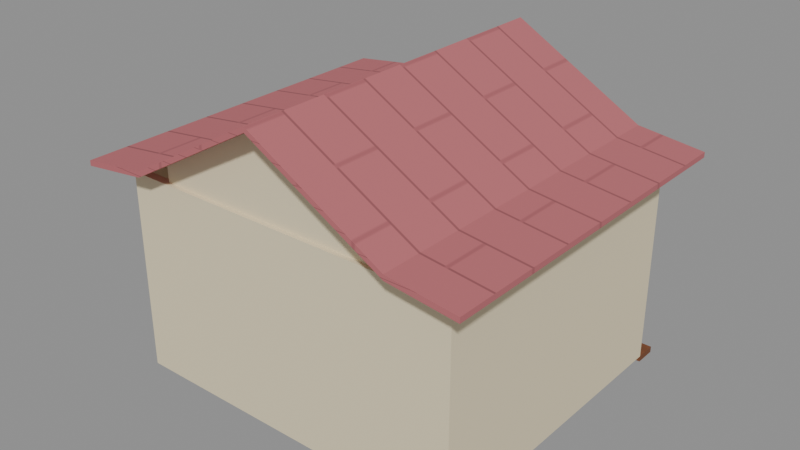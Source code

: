 # Source: blossom_bistro_exterior_lod2.blend  (saved by Blender 5.2.45; exported with 4.5.12 LTS)
import bpy
from mathutils import Matrix  # noqa: F401  (used for matrix-valued properties, if any)

bpy.ops.wm.read_factory_settings(use_empty=True)
scene = bpy.context.scene
scene.name = 'ELYRIA_blossom_bistro_exterior_lod2.004'

# ---- images (referenced by path relative to the original .blend; pixels are not part of the script)
import os
ASSET_DIR = os.environ.get("B2B_ASSET_DIR", "")  # directory of the original .blend (textures are referenced by path, not embedded)
HERE = os.path.dirname(os.path.abspath(__file__))  # packed textures are extracted next to this script under _unpacked/

def load_image(name, relpath, width, height, colorspace="sRGB"):
    """Load a texture the original file referenced (path relative to the .blend, or extracted next to this script)."""
    p = next((c for c in (os.path.join(HERE, relpath), os.path.join(ASSET_DIR, relpath)) if relpath and os.path.exists(c)), "")
    if p:
        img = bpy.data.images.load(p, check_existing=True)
        img.name = name
    else:  # same state as the original file: an image datablock whose file is absent (Cycles renders it pink)
        img = bpy.data.images.new(name, width, height)
        img.source = "FILE"
        img.filepath = "//" + (relpath or name)
    img.colorspace_settings.name = colorspace
    return img
img_blossom_bistro_atlas_008 = load_image('blossom_bistro_atlas.008', '_unpacked/blossom_bistro_atlas.4d54ac3c.png', 1024, 1024, 'sRGB')
img_blossom_bistro_roughness_008 = load_image('blossom_bistro_roughness.008', '_unpacked/blossom_bistro_roughness.dacbb365.png', 1024, 1024, 'Non-Color')
img_blossom_bistro_emissive_008 = load_image('blossom_bistro_emissive.008', '_unpacked/blossom_bistro_emissive.93ae03e0.png', 1024, 1024, 'sRGB')

# ---- materials (node trees are filled in below, after node groups)
mat_bistro_shared_atlas_008 = bpy.data.materials.new('Bistro_shared_atlas.008')
mat_bistro_shared_atlas_008.diffuse_color = (0.8, 0.7, 0.55, 1.0)

# ---- material node trees
mat_bistro_shared_atlas_008.use_nodes = True; mat_bistro_shared_atlas_008.node_tree.nodes.clear()
_N = mat_bistro_shared_atlas_008.node_tree.nodes; _L = mat_bistro_shared_atlas_008.node_tree.links
n0 = _N.new('ShaderNodeBsdfPrincipled'); n0.name = 'Principled BSDF'; n0.location = (-200, 100)
n0.inputs[10].default_value = 0.005
n0.inputs[28].default_value = 0.18
n1 = _N.new('ShaderNodeOutputMaterial'); n1.name = 'Material Output'; n1.location = (200, 100)
n2 = _N.new('ShaderNodeTexImage'); n2.name = 'Image Texture'; n2.location = (0, 0)
n2.image = img_blossom_bistro_atlas_008
n3 = _N.new('ShaderNodeTexImage'); n3.name = 'Image Texture.001'; n3.location = (0, 0)
n3.image = img_blossom_bistro_roughness_008
n4 = _N.new('ShaderNodeTexImage'); n4.name = 'Image Texture.002'; n4.location = (0, 0)
n4.image = img_blossom_bistro_emissive_008
_L.new(n0.outputs[0], n1.inputs[0])
_L.new(n2.outputs[0], n0.inputs[0])
_L.new(n3.outputs[0], n0.inputs[2])
_L.new(n4.outputs[0], n0.inputs[27])
n1.is_active_output = True

# ---- meshes
me_cube_728 = bpy.data.meshes.new('Cube.728')
me_cube_728.from_pydata([(-4.0, -0.2, 0.0), (-4.0, -0.2, 4.6), (-4.0, 0.0, 0.0), (-4.0, 0.0, 4.6), (-0.9, -0.2, 0.0), (-0.9, -0.2, 4.6), (-0.9, 0.0, 0.0), (-0.9, 0.0, 4.6), (0.9, -0.2, 0.0), (0.9, -0.2, 4.6), (0.9, 0.0, 0.0), (0.9, 0.0, 4.6), (4.0, -0.2, 0.0), (4.0, -0.2, 4.6), (4.0, 0.0, 0.0), (4.0, 0.0, 4.6), (-0.9, -0.2, 2.4), (-0.9, -0.2, 4.6), (-0.9, 0.0, 2.4), (-0.9, 0.0, 4.6), (0.9, -0.2, 2.4), (0.9, -0.2, 4.6), (0.9, 0.0, 2.4), (0.9, 0.0, 4.6), (-4.0, -7.0, 0.0), (-4.0, -7.0, 4.6), (-4.0, -0.2, 0.0), (-4.0, -0.2, 4.6), (-3.8, -7.0, 0.0), (-3.8, -7.0, 4.6), (-3.8, -0.2, 0.0), (-3.8, -0.2, 4.6), (3.8, -7.0, 0.0), (3.8, -7.0, 4.6), (3.8, -0.2, 0.0), (3.8, -0.2, 4.6), (4.0, -7.0, 0.0), (4.0, -7.0, 4.6), (4.0, -0.2, 0.0), (4.0, -0.2, 4.6), (-3.8, -7.0, 0.0), (-3.8, -7.0, 4.6), (-3.8, -6.8, 0.0), (-3.8, -6.8, 4.6), (3.8, -7.0, 0.0), (3.8, -7.0, 4.6), (3.8, -6.8, 0.0), (3.8, -6.8, 4.6), (-4.6, 0.6, 4.88), (-3.067, 0.6, 5.07), (-1.533, 0.6, 5.935), (0.0, 0.6, 6.8), (1.533, 0.6, 5.935), (3.067, 0.6, 5.07), (4.6, 0.6, 4.88), (-4.6, -7.6, 4.88), (-3.067, -7.6, 5.07), (-1.533, -7.6, 5.935), (0.0, -7.6, 6.8), (1.533, -7.6, 5.935), (3.067, -7.6, 5.07), (4.6, -7.6, 4.88), (-4.6, 0.6, 4.76), (-3.067, 0.6, 4.95), (-1.533, 0.6, 5.815), (0.0, 0.6, 6.68), (1.533, 0.6, 5.815), (3.067, 0.6, 4.95), (4.6, 0.6, 4.76), (-4.6, -7.6, 4.76), (-3.067, -7.6, 4.95), (-1.533, -7.6, 5.815), (0.0, -7.6, 6.68), (1.533, -7.6, 5.815), (3.067, -7.6, 4.95), (4.6, -7.6, 4.76), (-3.067, -0.1, 4.95), (-1.533, -0.1, 5.815), (0.0, -0.1, 6.68), (1.533, -0.1, 5.815), (3.067, -0.1, 4.95), (3.067, -0.1, 4.55), (-3.067, -0.1, 4.55), (-3.067, -6.9, 4.95), (-1.533, -6.9, 5.815), (0.0, -6.9, 6.68), (1.533, -6.9, 5.815), (3.067, -6.9, 4.95), (3.067, -6.9, 4.55), (-3.067, -6.9, 4.55), (-4.0, -7.451e-09, -0.14), (-4.0, -7.451e-09, 0.0), (-4.0, 0.5, -0.14), (-4.0, 0.5, 0.0), (4.0, -7.451e-09, -0.14), (4.0, -7.451e-09, 0.0), (4.0, 0.5, -0.14), (4.0, 0.5, 0.0), (-1.04, -7.451e-09, 0.0), (-1.04, -7.451e-09, 2.4), (-1.04, 0.12, 0.0), (-1.04, 0.12, 2.4), (-0.9, -7.451e-09, 0.0), (-0.9, -7.451e-09, 2.4), (-0.9, 0.12, 0.0), (-0.9, 0.12, 2.4), (0.9, -7.451e-09, 0.0), (0.9, -7.451e-09, 2.4), (0.9, 0.12, 0.0), (0.9, 0.12, 2.4), (1.04, -7.451e-09, 0.0), (1.04, -7.451e-09, 2.4), (1.04, 0.12, 0.0), (1.04, 0.12, 2.4), (-1.04, 7.451e-09, 2.38), (-1.04, 7.451e-09, 2.52), (-1.04, 0.16, 2.38), (-1.04, 0.16, 2.52), (1.04, 7.451e-09, 2.38), (1.04, 7.451e-09, 2.52), (1.04, 0.16, 2.38), (1.04, 0.16, 2.52), (-3.2, 0.0, 1.0), (-3.2, 0.0, 2.5), (-3.2, 0.05, 1.0), (-3.2, 0.05, 2.5), (-1.5, 0.0, 1.0), (-1.5, 0.0, 2.5), (-1.5, 0.05, 1.0), (-1.5, 0.05, 2.5), (-3.3, -0.01, 0.93), (-3.3, -0.01, 1.05), (-3.3, 0.17, 0.93), (-3.3, 0.17, 1.05), (-1.4, -0.01, 0.93), (-1.4, -0.01, 1.05), (-1.4, 0.17, 0.93), (-1.4, 0.17, 1.05), (1.5, 0.0, 1.0), (1.5, 0.0, 2.5), (1.5, 0.05, 1.0), (1.5, 0.05, 2.5), (3.2, 0.0, 1.0), (3.2, 0.0, 2.5), (3.2, 0.05, 1.0), (3.2, 0.05, 2.5), (1.4, -0.01, 0.93), (1.4, -0.01, 1.05), (1.4, 0.17, 0.93), (1.4, 0.17, 1.05), (3.3, -0.01, 0.93), (3.3, -0.01, 1.05), (3.3, 0.17, 0.93), (3.3, 0.17, 1.05)], [], [(0, 1, 3, 2), (2, 3, 7, 6), (6, 7, 5, 4), (4, 5, 1, 0), (2, 6, 4, 0), (7, 3, 1, 5), (8, 9, 11, 10), (10, 11, 15, 14), (14, 15, 13, 12), (12, 13, 9, 8), (10, 14, 12, 8), (15, 11, 9, 13), (16, 17, 19, 18), (18, 19, 23, 22), (22, 23, 21, 20), (20, 21, 17, 16), (18, 22, 20, 16), (23, 19, 17, 21), (24, 25, 27, 26), (26, 27, 31, 30), (30, 31, 29, 28), (28, 29, 25, 24), (26, 30, 28, 24), (31, 27, 25, 29), (32, 33, 35, 34), (34, 35, 39, 38), (38, 39, 37, 36), (36, 37, 33, 32), (34, 38, 36, 32), (39, 35, 33, 37), (40, 41, 43, 42), (42, 43, 47, 46), (46, 47, 45, 44), (44, 45, 41, 40), (42, 46, 44, 40), (47, 43, 41, 45), (48, 49, 56, 55), (62, 69, 70, 63), (48, 62, 63, 49), (55, 56, 70, 69), (49, 50, 57, 56), (63, 70, 71, 64), (49, 63, 64, 50), (56, 57, 71, 70), (50, 51, 58, 57), (64, 71, 72, 65), (50, 64, 65, 51), (57, 58, 72, 71), (51, 52, 59, 58), (65, 72, 73, 66), (51, 65, 66, 52), (58, 59, 73, 72), (52, 53, 60, 59), (66, 73, 74, 67), (52, 66, 67, 53), (59, 60, 74, 73), (53, 54, 61, 60), (67, 74, 75, 68), (53, 67, 68, 54), (60, 61, 75, 74), (48, 55, 69, 62), (54, 61, 75, 68), (76, 77, 78, 79, 80, 81, 82), (83, 84, 85, 86, 87, 88, 89), (90, 91, 93, 92), (92, 93, 97, 96), (96, 97, 95, 94), (94, 95, 91, 90), (92, 96, 94, 90), (97, 93, 91, 95), (98, 99, 101, 100), (100, 101, 105, 104), (104, 105, 103, 102), (102, 103, 99, 98), (100, 104, 102, 98), (105, 101, 99, 103), (106, 107, 109, 108), (108, 109, 113, 112), (112, 113, 111, 110), (110, 111, 107, 106), (108, 112, 110, 106), (113, 109, 107, 111), (114, 115, 117, 116), (116, 117, 121, 120), (120, 121, 119, 118), (118, 119, 115, 114), (116, 120, 118, 114), (121, 117, 115, 119), (122, 123, 125, 124), (124, 125, 129, 128), (128, 129, 127, 126), (126, 127, 123, 122), (124, 128, 126, 122), (129, 125, 123, 127), (130, 131, 133, 132), (132, 133, 137, 136), (136, 137, 135, 134), (134, 135, 131, 130), (132, 136, 134, 130), (137, 133, 131, 135), (138, 139, 141, 140), (140, 141, 145, 144), (144, 145, 143, 142), (142, 143, 139, 138), (140, 144, 142, 138), (145, 141, 139, 143), (146, 147, 149, 148), (148, 149, 153, 152), (152, 153, 151, 150), (150, 151, 147, 146), (148, 152, 150, 146), (153, 149, 147, 151)])
_uv = me_cube_728.uv_layers.new(name='UVMap')
_uv.uv.foreach_set('vector', [0.005, 0.01, 0.005, 0.49, 0.245, 0.49, 0.245, 0.01, 0.005, 0.01, 0.005, 0.49, 0.245, 0.49, 0.245, 0.01, 0.245, 0.01, 0.245, 0.49, 0.005, 0.49, 0.005, 0.01, 0.245, 0.01, 0.245, 0.49, 0.005, 0.49, 0.005, 0.01, 0.005, 0.49, 0.245, 0.49, 0.245, 0.01, 0.005, 0.01, 0.245, 0.49, 0.005, 0.49, 0.005, 0.01, 0.245, 0.01, 0.005, 0.01, 0.005, 0.49, 0.245, 0.49, 0.245, 0.01, 0.005, 0.01, 0.005, 0.49, 0.245, 0.49, 0.245, 0.01, 0.245, 0.01, 0.245, 0.49, 0.005, 0.49, 0.005, 0.01, 0.245, 0.01, 0.245, 0.49, 0.005, 0.49, 0.005, 0.01, 0.005, 0.49, 0.245, 0.49, 0.245, 0.01, 0.005, 0.01, 0.245, 0.49, 0.005, 0.49, 0.005, 0.01, 0.245, 0.01, 0.005, 0.01, 0.005, 0.49, 0.245, 0.49, 0.245, 0.01, 0.005, 0.01, 0.005, 0.49, 0.245, 0.49, 0.245, 0.01, 0.245, 0.01, 0.245, 0.49, 0.005, 0.49, 0.005, 0.01, 0.245, 0.01, 0.245, 0.49, 0.005, 0.49, 0.005, 0.01, 0.005, 0.49, 0.245, 0.49, 0.245, 0.01, 0.005, 0.01, 0.245, 0.49, 0.005, 0.49, 0.005, 0.01, 0.245, 0.01, 0.005, 0.01, 0.005, 0.49, 0.245, 0.49, 0.245, 0.01, 0.005, 0.01, 0.005, 0.49, 0.245, 0.49, 0.245, 0.01, 0.245, 0.01, 0.245, 0.49, 0.005, 0.49, 0.005, 0.01, 0.245, 0.01, 0.245, 0.49, 0.005, 0.49, 0.005, 0.01, 0.005, 0.49, 0.245, 0.49, 0.245, 0.01, 0.005, 0.01, 0.245, 0.49, 0.005, 0.49, 0.005, 0.01, 0.245, 0.01, 0.005, 0.01, 0.005, 0.49, 0.245, 0.49, 0.245, 0.01, 0.005, 0.01, 0.005, 0.49, 0.245, 0.49, 0.245, 0.01, 0.245, 0.01, 0.245, 0.49, 0.005, 0.49, 0.005, 0.01, 0.245, 0.01, 0.245, 0.49, 0.005, 0.49, 0.005, 0.01, 0.005, 0.49, 0.245, 0.49, 0.245, 0.01, 0.005, 0.01, 0.245, 0.49, 0.005, 0.49, 0.005, 0.01, 0.245, 0.01, 0.005, 0.01, 0.005, 0.49, 0.245, 0.49, 0.245, 0.01, 0.005, 0.01, 0.005, 0.49, 0.245, 0.49, 0.245, 0.01, 0.245, 0.01, 0.245, 0.49, 0.005, 0.49, 0.005, 0.01, 0.245, 0.01, 0.245, 0.49, 0.005, 0.49, 0.005, 0.01, 0.005, 0.49, 0.245, 0.49, 0.245, 0.01, 0.005, 0.01, 0.245, 0.49, 0.005, 0.49, 0.005, 0.01, 0.245, 0.01, 0.255, 0.49, 0.295, 0.49, 0.295, 0.01, 0.255, 0.01, 0.255, 0.49, 0.255, 0.01, 0.295, 0.01, 0.295, 0.49, 0.255, 0.03824, 0.255, 0.01, 0.295, 0.05473, 0.295, 0.08296, 0.255, 0.03824, 0.295, 0.08296, 0.295, 0.05473, 0.255, 0.01, 0.295, 0.49, 0.335, 0.49, 0.335, 0.01, 0.295, 0.01, 0.295, 0.49, 0.295, 0.01, 0.335, 0.01, 0.335, 0.49, 0.295, 0.08296, 0.295, 0.05473, 0.335, 0.2582, 0.335, 0.2865, 0.295, 0.08296, 0.335, 0.2865, 0.335, 0.2582, 0.295, 0.05473, 0.335, 0.49, 0.375, 0.49, 0.375, 0.01, 0.335, 0.01, 0.335, 0.49, 0.335, 0.01, 0.375, 0.01, 0.375, 0.49, 0.335, 0.2865, 0.335, 0.2582, 0.375, 0.4618, 0.375, 0.49, 0.335, 0.2865, 0.375, 0.49, 0.375, 0.4618, 0.335, 0.2582, 0.375, 0.49, 0.415, 0.49, 0.415, 0.01, 0.375, 0.01, 0.375, 0.49, 0.375, 0.01, 0.415, 0.01, 0.415, 0.49, 0.375, 0.49, 0.375, 0.4618, 0.415, 0.2582, 0.415, 0.2865, 0.375, 0.49, 0.415, 0.2865, 0.415, 0.2582, 0.375, 0.4618, 0.415, 0.49, 0.455, 0.49, 0.455, 0.01, 0.415, 0.01, 0.415, 0.49, 0.415, 0.01, 0.455, 0.01, 0.455, 0.49, 0.415, 0.2865, 0.415, 0.2582, 0.455, 0.05473, 0.455, 0.08296, 0.415, 0.2865, 0.455, 0.08296, 0.455, 0.05473, 0.415, 0.2582, 0.455, 0.49, 0.495, 0.49, 0.495, 0.01, 0.455, 0.01, 0.455, 0.49, 0.455, 0.01, 0.495, 0.01, 0.495, 0.49, 0.455, 0.08296, 0.455, 0.05473, 0.495, 0.01, 0.495, 0.03824, 0.455, 0.08296, 0.495, 0.03824, 0.495, 0.01, 0.455, 0.05473, 0.495, 0.03824, 0.255, 0.03824, 0.255, 0.01, 0.495, 0.01, 0.495, 0.03824, 0.255, 0.03824, 0.255, 0.01, 0.495, 0.01, 0.005, 0.1002, 0.065, 0.2951, 0.125, 0.49, 0.185, 0.2951, 0.245, 0.1002, 0.245, 0.01, 0.005, 0.01, 0.005, 0.1002, 0.065, 0.2951, 0.125, 0.49, 0.185, 0.2951, 0.245, 0.1002, 0.245, 0.01, 0.005, 0.01, 0.505, 0.01, 0.505, 0.49, 0.745, 0.49, 0.745, 0.01, 0.505, 0.01, 0.505, 0.49, 0.745, 0.49, 0.745, 0.01, 0.745, 0.01, 0.745, 0.49, 0.505, 0.49, 0.505, 0.01, 0.745, 0.01, 0.745, 0.49, 0.505, 0.49, 0.505, 0.01, 0.505, 0.49, 0.745, 0.49, 0.745, 0.01, 0.505, 0.01, 0.745, 0.49, 0.505, 0.49, 0.505, 0.01, 0.745, 0.01, 0.505, 0.01, 0.505, 0.49, 0.745, 0.49, 0.745, 0.01, 0.505, 0.01, 0.505, 0.49, 0.745, 0.49, 0.745, 0.01, 0.745, 0.01, 0.745, 0.49, 0.505, 0.49, 0.505, 0.01, 0.745, 0.01, 0.745, 0.49, 0.505, 0.49, 0.505, 0.01, 0.505, 0.49, 0.745, 0.49, 0.745, 0.01, 0.505, 0.01, 0.745, 0.49, 0.505, 0.49, 0.505, 0.01, 0.745, 0.01, 0.505, 0.01, 0.505, 0.49, 0.745, 0.49, 0.745, 0.01, 0.505, 0.01, 0.505, 0.49, 0.745, 0.49, 0.745, 0.01, 0.745, 0.01, 0.745, 0.49, 0.505, 0.49, 0.505, 0.01, 0.745, 0.01, 0.745, 0.49, 0.505, 0.49, 0.505, 0.01, 0.505, 0.49, 0.745, 0.49, 0.745, 0.01, 0.505, 0.01, 0.745, 0.49, 0.505, 0.49, 0.505, 0.01, 0.745, 0.01, 0.505, 0.01, 0.505, 0.49, 0.745, 0.49, 0.745, 0.01, 0.505, 0.01, 0.505, 0.49, 0.745, 0.49, 0.745, 0.01, 0.745, 0.01, 0.745, 0.49, 0.505, 0.49, 0.505, 0.01, 0.745, 0.01, 0.745, 0.49, 0.505, 0.49, 0.505, 0.01, 0.505, 0.49, 0.745, 0.49, 0.745, 0.01, 0.505, 0.01, 0.745, 0.49, 0.505, 0.49, 0.505, 0.01, 0.745, 0.01, 0.505, 0.51, 0.505, 0.99, 0.745, 0.99, 0.745, 0.51, 0.505, 0.51, 0.505, 0.99, 0.745, 0.99, 0.745, 0.51, 0.745, 0.51, 0.745, 0.99, 0.505, 0.99, 0.505, 0.51, 0.745, 0.51, 0.745, 0.99, 0.505, 0.99, 0.505, 0.51, 0.505, 0.99, 0.745, 0.99, 0.745, 0.51, 0.505, 0.51, 0.745, 0.99, 0.505, 0.99, 0.505, 0.51, 0.745, 0.51, 0.505, 0.01, 0.505, 0.49, 0.745, 0.49, 0.745, 0.01, 0.505, 0.01, 0.505, 0.49, 0.745, 0.49, 0.745, 0.01, 0.745, 0.01, 0.745, 0.49, 0.505, 0.49, 0.505, 0.01, 0.745, 0.01, 0.745, 0.49, 0.505, 0.49, 0.505, 0.01, 0.505, 0.49, 0.745, 0.49, 0.745, 0.01, 0.505, 0.01, 0.745, 0.49, 0.505, 0.49, 0.505, 0.01, 0.745, 0.01, 0.505, 0.51, 0.505, 0.99, 0.745, 0.99, 0.745, 0.51, 0.505, 0.51, 0.505, 0.99, 0.745, 0.99, 0.745, 0.51, 0.745, 0.51, 0.745, 0.99, 0.505, 0.99, 0.505, 0.51, 0.745, 0.51, 0.745, 0.99, 0.505, 0.99, 0.505, 0.51, 0.505, 0.99, 0.745, 0.99, 0.745, 0.51, 0.505, 0.51, 0.745, 0.99, 0.505, 0.99, 0.505, 0.51, 0.745, 0.51, 0.505, 0.01, 0.505, 0.49, 0.745, 0.49, 0.745, 0.01, 0.505, 0.01, 0.505, 0.49, 0.745, 0.49, 0.745, 0.01, 0.745, 0.01, 0.745, 0.49, 0.505, 0.49, 0.505, 0.01, 0.745, 0.01, 0.745, 0.49, 0.505, 0.49, 0.505, 0.01, 0.505, 0.49, 0.745, 0.49, 0.745, 0.01, 0.505, 0.01, 0.745, 0.49, 0.505, 0.49, 0.505, 0.01, 0.745, 0.01])
me_cube_728.materials.append(mat_bistro_shared_atlas_008)
me_cube_728.update()

# ---- objects
ob_blossom_bistro_exterior_lod2_004 = bpy.data.objects.new('blossom_bistro_exterior_lod2.004', me_cube_728)

# ---- transforms, parenting, visibility, modifiers, constraints
ob_blossom_bistro_exterior_lod2_004.location = (0.0, 0.0, 0.0)

# ---- collection membership
scene.collection.objects.link(ob_blossom_bistro_exterior_lod2_004)

# ---- scene / render settings (as saved in the file)
scene.frame_start = 1; scene.frame_end = 250; scene.frame_set(1)
scene.render.engine = 'BLENDER_EEVEE_NEXT'
scene.render.image_settings.exr_codec = 'NONE'
scene.render.use_bake_clear = False
scene.render.bake_margin = 0
scene.render.bake_bias = 0.0
scene.render.bake_samples = 0
scene.render.simplify_subdivision_render = 0
scene.render.simplify_child_particles_render = 0.0
scene.render.compositor_device = 'GPU'
scene.eevee.use_volume_custom_range = False
scene.eevee.gtao_distance = 0.0
scene.eevee.use_fast_gi = False
scene.eevee.fast_gi_thickness_near = 0.1
scene.eevee.fast_gi_thickness_far = 0.0
scene.eevee.ray_tracing_options.screen_trace_thickness = 0.1
bpy.context.view_layer.update()

# ---- added for rendering (the .blend has no active camera and no usable light): camera, sun + grey world if the file has none
cam_auto = bpy.data.cameras.new('AutoCamera')
cam_auto.lens = 50.0
cam_auto.sensor_width = 36.0
cam_auto.clip_end = 1000.0
ob_auto_camera = bpy.data.objects.new('AutoCamera', cam_auto)
scene.collection.objects.link(ob_auto_camera)
ob_auto_camera.location = (13.0861, -19.2033, 13.7989)
ob_auto_camera.rotation_euler = (1.09748, -7.21219e-08, 0.694738)
scene.camera = ob_auto_camera
light_auto_sun = bpy.data.lights.new('AutoSun', 'SUN')
light_auto_sun.energy = 3.0
light_auto_sun.angle = 0.0523599
ob_auto_sun = bpy.data.objects.new('AutoSun', light_auto_sun)
scene.collection.objects.link(ob_auto_sun)
ob_auto_sun.rotation_euler = (0.872665, 0.174533, 0.523599)
if scene.world is None:
    world_auto = bpy.data.worlds.new('AutoWorld')
    world_auto.color = (0.3, 0.3, 0.3)
    scene.world = world_auto
bpy.context.view_layer.update()
